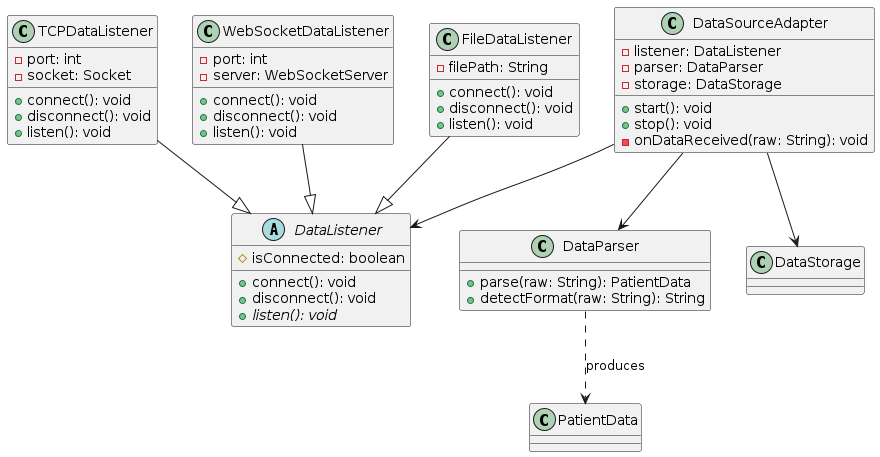

The diagram above was rendered by PlantUML. Its source (embedded in the PNG):
@startuml
abstract class DataListener {
  # isConnected: boolean
  + connect(): void
  + disconnect(): void
  + {abstract} listen(): void
}

class TCPDataListener {
  - port: int
  - socket: Socket
  + connect(): void
  + disconnect(): void
  + listen(): void
}

class WebSocketDataListener {
  - port: int
  - server: WebSocketServer
  + connect(): void
  + disconnect(): void
  + listen(): void
}

class FileDataListener {
  - filePath: String
  + connect(): void
  + disconnect(): void
  + listen(): void
}

class DataParser {
  + parse(raw: String): PatientData
  + detectFormat(raw: String): String
}

class DataSourceAdapter {
  - listener: DataListener
  - parser: DataParser
  - storage: DataStorage
  + start(): void
  + stop(): void
  - onDataReceived(raw: String): void
}

TCPDataListener       --|> DataListener
WebSocketDataListener --|> DataListener
FileDataListener      --|> DataListener

DataSourceAdapter --> DataListener
DataSourceAdapter --> DataParser
DataSourceAdapter --> DataStorage
DataParser ..> PatientData : produces
@enduml